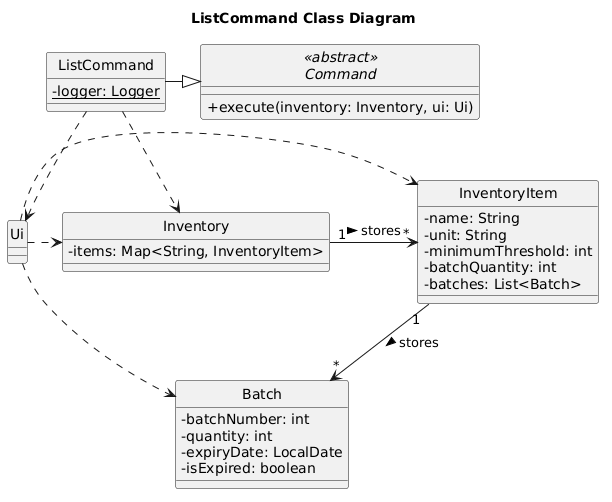

The diagram above was rendered by PlantUML. Its source (embedded in the PNG):
@startuml
skinparam classAttributeIconSize 0
hide circle

title ListCommand Class Diagram

abstract class "<<abstract>>\nCommand" as Command {
    + execute(inventory: Inventory, ui: Ui)
}

class ListCommand {
    - {static} logger: Logger
}

class Inventory {
    - items: Map<String, InventoryItem>
}

class InventoryItem {
    - name: String
    - unit: String
    - minimumThreshold: int
    - batchQuantity: int
    - batches: List<Batch>
}

class Batch {
    - batchNumber: int
    - quantity: int
    - expiryDate: LocalDate
    - isExpired: boolean
}

class Ui

ListCommand -|> Command

ListCommand ..> Inventory
ListCommand ..> Ui

Ui .> Inventory
Ui .> InventoryItem
Ui ..> Batch

Inventory "1" -> "*" InventoryItem : stores >
InventoryItem "1" -> "*" Batch : stores >
@enduml